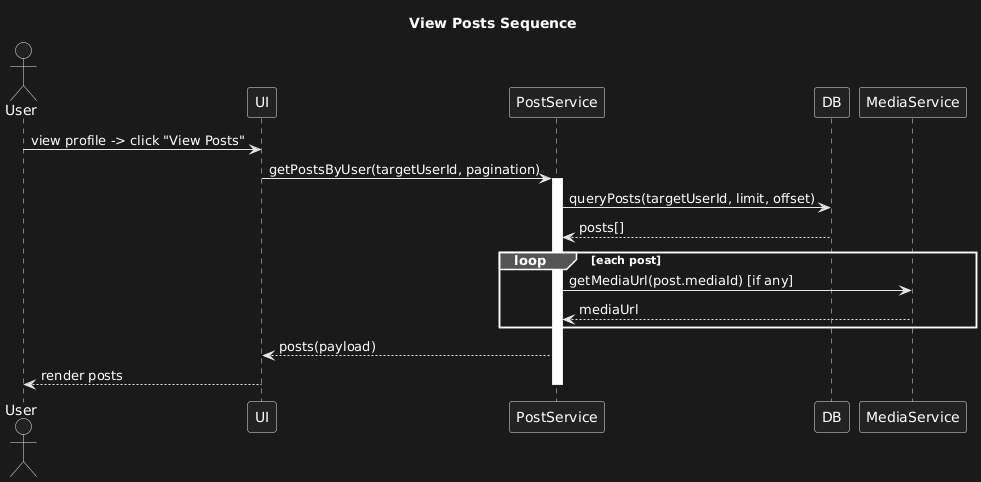

The diagram above was rendered by PlantUML. Its source (embedded in the PNG):
@startuml
title View Posts Sequence
actor User
participant UI
participant PostService as Post
participant DB
participant MediaService as Media

User -> UI: view profile -> click "View Posts"
UI -> Post: getPostsByUser(targetUserId, pagination)
activate Post
Post -> DB: queryPosts(targetUserId, limit, offset)
DB --> Post: posts[]
loop each post
  Post -> Media: getMediaUrl(post.mediaId) [if any]
  Media --> Post: mediaUrl
end
Post --> UI: posts(payload)
UI --> User: render posts
deactivate Post
@enduml